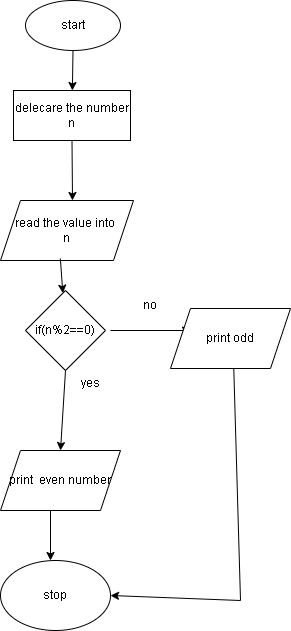

The diagram above was exported from draw.io. Its source (the exported page's mxGraphModel, read from the mxfile embedded in the PNG):
<mxGraphModel dx="515" dy="439" grid="1" gridSize="10" guides="1" tooltips="1" connect="1" arrows="1" fold="1" page="1" pageScale="1" pageWidth="850" pageHeight="1100" math="0" shadow="0">
  <root>
    <mxCell id="0" />
    <mxCell id="1" parent="0" />
    <mxCell id="MZNKuj_fToDF9mW1e4FA-1" value="start" style="ellipse;whiteSpace=wrap;html=1;" vertex="1" parent="1">
      <mxGeometry x="365" y="50" width="95" height="50" as="geometry" />
    </mxCell>
    <mxCell id="MZNKuj_fToDF9mW1e4FA-2" value="" style="endArrow=classic;html=1;rounded=0;exitX=0.5;exitY=1;exitDx=0;exitDy=0;" edge="1" parent="1" source="MZNKuj_fToDF9mW1e4FA-1" target="MZNKuj_fToDF9mW1e4FA-3">
      <mxGeometry width="50" height="50" relative="1" as="geometry">
        <mxPoint x="410" y="120" as="sourcePoint" />
        <mxPoint x="413" y="150" as="targetPoint" />
      </mxGeometry>
    </mxCell>
    <mxCell id="MZNKuj_fToDF9mW1e4FA-3" value="delecare the number n" style="rounded=0;whiteSpace=wrap;html=1;" vertex="1" parent="1">
      <mxGeometry x="353" y="140" width="117" height="50" as="geometry" />
    </mxCell>
    <mxCell id="MZNKuj_fToDF9mW1e4FA-4" value="" style="endArrow=classic;html=1;rounded=0;exitX=0.5;exitY=1;exitDx=0;exitDy=0;" edge="1" parent="1" source="MZNKuj_fToDF9mW1e4FA-3">
      <mxGeometry width="50" height="50" relative="1" as="geometry">
        <mxPoint x="400" y="190" as="sourcePoint" />
        <mxPoint x="412" y="250" as="targetPoint" />
      </mxGeometry>
    </mxCell>
    <mxCell id="MZNKuj_fToDF9mW1e4FA-5" value="read the value into&amp;nbsp;&lt;br&gt;n" style="shape=parallelogram;perimeter=parallelogramPerimeter;whiteSpace=wrap;html=1;fixedSize=1;" vertex="1" parent="1">
      <mxGeometry x="340" y="250" width="133" height="60" as="geometry" />
    </mxCell>
    <mxCell id="MZNKuj_fToDF9mW1e4FA-6" value="" style="endArrow=classic;html=1;rounded=0;exitX=0.45;exitY=0.967;exitDx=0;exitDy=0;exitPerimeter=0;" edge="1" parent="1" source="MZNKuj_fToDF9mW1e4FA-5" target="MZNKuj_fToDF9mW1e4FA-7">
      <mxGeometry width="50" height="50" relative="1" as="geometry">
        <mxPoint x="390" y="360" as="sourcePoint" />
        <mxPoint x="400" y="360" as="targetPoint" />
      </mxGeometry>
    </mxCell>
    <mxCell id="MZNKuj_fToDF9mW1e4FA-7" value="if(n%2==0)" style="rhombus;whiteSpace=wrap;html=1;" vertex="1" parent="1">
      <mxGeometry x="365" y="340" width="80" height="80" as="geometry" />
    </mxCell>
    <mxCell id="MZNKuj_fToDF9mW1e4FA-11" value="" style="endArrow=classic;html=1;rounded=0;exitX=0.5;exitY=1;exitDx=0;exitDy=0;entryX=0.5;entryY=0;entryDx=0;entryDy=0;" edge="1" parent="1" source="MZNKuj_fToDF9mW1e4FA-7" target="MZNKuj_fToDF9mW1e4FA-12">
      <mxGeometry width="50" height="50" relative="1" as="geometry">
        <mxPoint x="390" y="360" as="sourcePoint" />
        <mxPoint x="405" y="460" as="targetPoint" />
      </mxGeometry>
    </mxCell>
    <mxCell id="MZNKuj_fToDF9mW1e4FA-12" value="print&amp;nbsp; even number" style="shape=parallelogram;perimeter=parallelogramPerimeter;whiteSpace=wrap;html=1;fixedSize=1;" vertex="1" parent="1">
      <mxGeometry x="340" y="500" width="120" height="60" as="geometry" />
    </mxCell>
    <mxCell id="MZNKuj_fToDF9mW1e4FA-14" value="yes" style="text;html=1;align=center;verticalAlign=middle;resizable=0;points=[];autosize=1;strokeColor=none;fillColor=none;" vertex="1" parent="1">
      <mxGeometry x="410" y="418" width="40" height="30" as="geometry" />
    </mxCell>
    <mxCell id="MZNKuj_fToDF9mW1e4FA-18" value="" style="endArrow=classic;html=1;rounded=0;" edge="1" parent="1">
      <mxGeometry width="50" height="50" relative="1" as="geometry">
        <mxPoint x="450" y="380" as="sourcePoint" />
        <mxPoint x="530" y="380" as="targetPoint" />
      </mxGeometry>
    </mxCell>
    <mxCell id="MZNKuj_fToDF9mW1e4FA-19" value="no" style="text;html=1;strokeColor=none;fillColor=none;align=center;verticalAlign=middle;whiteSpace=wrap;rounded=0;" vertex="1" parent="1">
      <mxGeometry x="460" y="340" width="60" height="30" as="geometry" />
    </mxCell>
    <mxCell id="MZNKuj_fToDF9mW1e4FA-21" value="" style="endArrow=classic;html=1;rounded=0;" edge="1" parent="1">
      <mxGeometry width="50" height="50" relative="1" as="geometry">
        <mxPoint x="390" y="560" as="sourcePoint" />
        <mxPoint x="390" y="610" as="targetPoint" />
      </mxGeometry>
    </mxCell>
    <mxCell id="MZNKuj_fToDF9mW1e4FA-23" value="" style="endArrow=none;html=1;rounded=0;entryX=0.442;entryY=1;entryDx=0;entryDy=0;entryPerimeter=0;" edge="1" parent="1">
      <mxGeometry width="50" height="50" relative="1" as="geometry">
        <mxPoint x="580" y="650" as="sourcePoint" />
        <mxPoint x="573.04" y="410" as="targetPoint" />
      </mxGeometry>
    </mxCell>
    <mxCell id="MZNKuj_fToDF9mW1e4FA-24" value="stop" style="ellipse;whiteSpace=wrap;html=1;" vertex="1" parent="1">
      <mxGeometry x="340" y="610" width="110" height="70" as="geometry" />
    </mxCell>
    <mxCell id="MZNKuj_fToDF9mW1e4FA-25" value="" style="endArrow=classic;html=1;rounded=0;entryX=1;entryY=0.5;entryDx=0;entryDy=0;" edge="1" parent="1" target="MZNKuj_fToDF9mW1e4FA-24">
      <mxGeometry width="50" height="50" relative="1" as="geometry">
        <mxPoint x="580" y="650" as="sourcePoint" />
        <mxPoint x="460" y="650" as="targetPoint" />
      </mxGeometry>
    </mxCell>
    <mxCell id="MZNKuj_fToDF9mW1e4FA-26" value="print odd" style="shape=parallelogram;perimeter=parallelogramPerimeter;whiteSpace=wrap;html=1;fixedSize=1;" vertex="1" parent="1">
      <mxGeometry x="510" y="358" width="120" height="60" as="geometry" />
    </mxCell>
  </root>
</mxGraphModel>